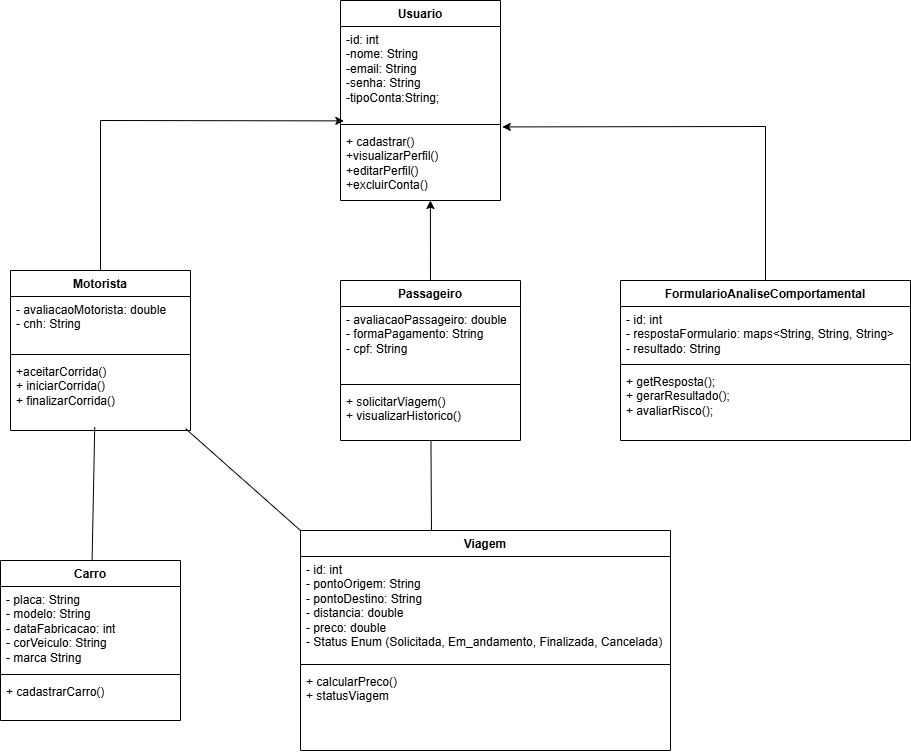

The diagram above was exported from draw.io. Its source (the exported page's mxGraphModel, read from the mxfile embedded in the PNG):
<mxGraphModel dx="2575" dy="930" grid="1" gridSize="10" guides="1" tooltips="1" connect="1" arrows="1" fold="1" page="1" pageScale="1" pageWidth="827" pageHeight="1169" background="#ffffff" math="0" shadow="0">
  <root>
    <mxCell id="0" />
    <mxCell id="1" parent="0" />
    <mxCell id="DYXonR-ZHGd2mtS0BHih-1" value="Usuario" style="swimlane;fontStyle=1;align=center;verticalAlign=top;childLayout=stackLayout;horizontal=1;startSize=26;horizontalStack=0;resizeParent=1;resizeParentMax=0;resizeLast=0;collapsible=1;marginBottom=0;whiteSpace=wrap;html=1;" vertex="1" parent="1">
      <mxGeometry x="160" y="40" width="160" height="200" as="geometry" />
    </mxCell>
    <mxCell id="DYXonR-ZHGd2mtS0BHih-2" value="-id: int&lt;div&gt;-nome: String&lt;/div&gt;&lt;div&gt;-email: String&lt;/div&gt;&lt;div&gt;-senha: String&lt;/div&gt;&lt;div&gt;-tipoConta:String;&lt;/div&gt;" style="text;strokeColor=none;fillColor=none;align=left;verticalAlign=top;spacingLeft=4;spacingRight=4;overflow=hidden;rotatable=0;points=[[0,0.5],[1,0.5]];portConstraint=eastwest;whiteSpace=wrap;html=1;" vertex="1" parent="DYXonR-ZHGd2mtS0BHih-1">
      <mxGeometry y="26" width="160" height="94" as="geometry" />
    </mxCell>
    <mxCell id="DYXonR-ZHGd2mtS0BHih-3" value="" style="line;strokeWidth=1;fillColor=none;align=left;verticalAlign=middle;spacingTop=-1;spacingLeft=3;spacingRight=3;rotatable=0;labelPosition=right;points=[];portConstraint=eastwest;strokeColor=inherit;" vertex="1" parent="DYXonR-ZHGd2mtS0BHih-1">
      <mxGeometry y="120" width="160" height="8" as="geometry" />
    </mxCell>
    <mxCell id="DYXonR-ZHGd2mtS0BHih-4" value="+ cadastrar()&lt;div&gt;+visualizarPerfil()&lt;/div&gt;&lt;div&gt;+editarPerfil()&lt;/div&gt;&lt;div&gt;+excluirConta()&lt;/div&gt;" style="text;strokeColor=none;fillColor=none;align=left;verticalAlign=top;spacingLeft=4;spacingRight=4;overflow=hidden;rotatable=0;points=[[0,0.5],[1,0.5]];portConstraint=eastwest;whiteSpace=wrap;html=1;" vertex="1" parent="DYXonR-ZHGd2mtS0BHih-1">
      <mxGeometry y="128" width="160" height="72" as="geometry" />
    </mxCell>
    <mxCell id="DYXonR-ZHGd2mtS0BHih-5" value="Motorista" style="swimlane;fontStyle=1;align=center;verticalAlign=top;childLayout=stackLayout;horizontal=1;startSize=26;horizontalStack=0;resizeParent=1;resizeParentMax=0;resizeLast=0;collapsible=1;marginBottom=0;whiteSpace=wrap;html=1;" vertex="1" parent="1">
      <mxGeometry x="-170" y="310" width="180" height="160" as="geometry" />
    </mxCell>
    <mxCell id="DYXonR-ZHGd2mtS0BHih-6" value="- avaliacaoMotorista: double&lt;div&gt;- cnh: String&lt;/div&gt;" style="text;strokeColor=none;fillColor=none;align=left;verticalAlign=top;spacingLeft=4;spacingRight=4;overflow=hidden;rotatable=0;points=[[0,0.5],[1,0.5]];portConstraint=eastwest;whiteSpace=wrap;html=1;" vertex="1" parent="DYXonR-ZHGd2mtS0BHih-5">
      <mxGeometry y="26" width="180" height="54" as="geometry" />
    </mxCell>
    <mxCell id="DYXonR-ZHGd2mtS0BHih-7" value="" style="line;strokeWidth=1;fillColor=none;align=left;verticalAlign=middle;spacingTop=-1;spacingLeft=3;spacingRight=3;rotatable=0;labelPosition=right;points=[];portConstraint=eastwest;strokeColor=inherit;" vertex="1" parent="DYXonR-ZHGd2mtS0BHih-5">
      <mxGeometry y="80" width="180" height="8" as="geometry" />
    </mxCell>
    <mxCell id="DYXonR-ZHGd2mtS0BHih-8" value="+aceitarCorrida()&lt;div&gt;+ iniciarCorrida()&lt;/div&gt;&lt;div&gt;+ finalizarCorrida()&lt;/div&gt;" style="text;strokeColor=none;fillColor=none;align=left;verticalAlign=top;spacingLeft=4;spacingRight=4;overflow=hidden;rotatable=0;points=[[0,0.5],[1,0.5]];portConstraint=eastwest;whiteSpace=wrap;html=1;" vertex="1" parent="DYXonR-ZHGd2mtS0BHih-5">
      <mxGeometry y="88" width="180" height="72" as="geometry" />
    </mxCell>
    <mxCell id="DYXonR-ZHGd2mtS0BHih-9" value="Passageiro" style="swimlane;fontStyle=1;align=center;verticalAlign=top;childLayout=stackLayout;horizontal=1;startSize=26;horizontalStack=0;resizeParent=1;resizeParentMax=0;resizeLast=0;collapsible=1;marginBottom=0;whiteSpace=wrap;html=1;" vertex="1" parent="1">
      <mxGeometry x="160" y="320" width="180" height="160" as="geometry" />
    </mxCell>
    <mxCell id="DYXonR-ZHGd2mtS0BHih-10" value="- avaliacaoPassageiro: doubl&lt;span style=&quot;background-color: transparent; color: light-dark(rgb(0, 0, 0), rgb(255, 255, 255));&quot;&gt;e&lt;/span&gt;&lt;div&gt;&lt;span style=&quot;background-color: transparent; color: light-dark(rgb(0, 0, 0), rgb(255, 255, 255));&quot;&gt;- formaPagamento: String&lt;/span&gt;&lt;/div&gt;&lt;div&gt;&lt;span style=&quot;background-color: transparent; color: light-dark(rgb(0, 0, 0), rgb(255, 255, 255));&quot;&gt;- cpf: String&lt;/span&gt;&lt;/div&gt;" style="text;strokeColor=none;fillColor=none;align=left;verticalAlign=top;spacingLeft=4;spacingRight=4;overflow=hidden;rotatable=0;points=[[0,0.5],[1,0.5]];portConstraint=eastwest;whiteSpace=wrap;html=1;" vertex="1" parent="DYXonR-ZHGd2mtS0BHih-9">
      <mxGeometry y="26" width="180" height="74" as="geometry" />
    </mxCell>
    <mxCell id="DYXonR-ZHGd2mtS0BHih-11" value="" style="line;strokeWidth=1;fillColor=none;align=left;verticalAlign=middle;spacingTop=-1;spacingLeft=3;spacingRight=3;rotatable=0;labelPosition=right;points=[];portConstraint=eastwest;strokeColor=inherit;" vertex="1" parent="DYXonR-ZHGd2mtS0BHih-9">
      <mxGeometry y="100" width="180" height="8" as="geometry" />
    </mxCell>
    <mxCell id="DYXonR-ZHGd2mtS0BHih-12" value="+ solicitarViagem()&lt;div&gt;+ visualizarHistorico()&lt;/div&gt;" style="text;strokeColor=none;fillColor=none;align=left;verticalAlign=top;spacingLeft=4;spacingRight=4;overflow=hidden;rotatable=0;points=[[0,0.5],[1,0.5]];portConstraint=eastwest;whiteSpace=wrap;html=1;" vertex="1" parent="DYXonR-ZHGd2mtS0BHih-9">
      <mxGeometry y="108" width="180" height="52" as="geometry" />
    </mxCell>
    <mxCell id="DYXonR-ZHGd2mtS0BHih-13" value="FormularioAnaliseComportamental" style="swimlane;fontStyle=1;align=center;verticalAlign=top;childLayout=stackLayout;horizontal=1;startSize=26;horizontalStack=0;resizeParent=1;resizeParentMax=0;resizeLast=0;collapsible=1;marginBottom=0;whiteSpace=wrap;html=1;" vertex="1" parent="1">
      <mxGeometry x="440" y="320" width="290" height="160" as="geometry" />
    </mxCell>
    <mxCell id="DYXonR-ZHGd2mtS0BHih-14" value="- id: int&lt;div&gt;- respostaFormulario: maps&amp;lt;String, String, String&amp;gt;&lt;/div&gt;&lt;div&gt;- resultado: String&lt;/div&gt;" style="text;strokeColor=none;fillColor=none;align=left;verticalAlign=top;spacingLeft=4;spacingRight=4;overflow=hidden;rotatable=0;points=[[0,0.5],[1,0.5]];portConstraint=eastwest;whiteSpace=wrap;html=1;" vertex="1" parent="DYXonR-ZHGd2mtS0BHih-13">
      <mxGeometry y="26" width="290" height="54" as="geometry" />
    </mxCell>
    <mxCell id="DYXonR-ZHGd2mtS0BHih-15" value="" style="line;strokeWidth=1;fillColor=none;align=left;verticalAlign=middle;spacingTop=-1;spacingLeft=3;spacingRight=3;rotatable=0;labelPosition=right;points=[];portConstraint=eastwest;strokeColor=inherit;" vertex="1" parent="DYXonR-ZHGd2mtS0BHih-13">
      <mxGeometry y="80" width="290" height="8" as="geometry" />
    </mxCell>
    <mxCell id="DYXonR-ZHGd2mtS0BHih-16" value="+ getResposta();&lt;div&gt;+ gerarResultado();&lt;/div&gt;&lt;div&gt;+ avaliarRisco();&lt;/div&gt;" style="text;strokeColor=none;fillColor=none;align=left;verticalAlign=top;spacingLeft=4;spacingRight=4;overflow=hidden;rotatable=0;points=[[0,0.5],[1,0.5]];portConstraint=eastwest;whiteSpace=wrap;html=1;" vertex="1" parent="DYXonR-ZHGd2mtS0BHih-13">
      <mxGeometry y="88" width="290" height="72" as="geometry" />
    </mxCell>
    <mxCell id="DYXonR-ZHGd2mtS0BHih-17" value="Carro" style="swimlane;fontStyle=1;align=center;verticalAlign=top;childLayout=stackLayout;horizontal=1;startSize=26;horizontalStack=0;resizeParent=1;resizeParentMax=0;resizeLast=0;collapsible=1;marginBottom=0;whiteSpace=wrap;html=1;" vertex="1" parent="1">
      <mxGeometry x="-180" y="600" width="180" height="160" as="geometry" />
    </mxCell>
    <mxCell id="DYXonR-ZHGd2mtS0BHih-18" value="- placa: String&lt;div&gt;- modelo: String&lt;/div&gt;&lt;div&gt;- dataFabricacao: int&lt;/div&gt;&lt;div&gt;- corVeiculo: String&lt;/div&gt;&lt;div&gt;- marca String&lt;/div&gt;" style="text;strokeColor=none;fillColor=none;align=left;verticalAlign=top;spacingLeft=4;spacingRight=4;overflow=hidden;rotatable=0;points=[[0,0.5],[1,0.5]];portConstraint=eastwest;whiteSpace=wrap;html=1;" vertex="1" parent="DYXonR-ZHGd2mtS0BHih-17">
      <mxGeometry y="26" width="180" height="84" as="geometry" />
    </mxCell>
    <mxCell id="DYXonR-ZHGd2mtS0BHih-19" value="" style="line;strokeWidth=1;fillColor=none;align=left;verticalAlign=middle;spacingTop=-1;spacingLeft=3;spacingRight=3;rotatable=0;labelPosition=right;points=[];portConstraint=eastwest;strokeColor=inherit;" vertex="1" parent="DYXonR-ZHGd2mtS0BHih-17">
      <mxGeometry y="110" width="180" height="8" as="geometry" />
    </mxCell>
    <mxCell id="DYXonR-ZHGd2mtS0BHih-20" value="+ cadastrarCarro()" style="text;strokeColor=none;fillColor=none;align=left;verticalAlign=top;spacingLeft=4;spacingRight=4;overflow=hidden;rotatable=0;points=[[0,0.5],[1,0.5]];portConstraint=eastwest;whiteSpace=wrap;html=1;" vertex="1" parent="DYXonR-ZHGd2mtS0BHih-17">
      <mxGeometry y="118" width="180" height="42" as="geometry" />
    </mxCell>
    <mxCell id="DYXonR-ZHGd2mtS0BHih-21" value="Viagem" style="swimlane;fontStyle=1;align=center;verticalAlign=top;childLayout=stackLayout;horizontal=1;startSize=26;horizontalStack=0;resizeParent=1;resizeParentMax=0;resizeLast=0;collapsible=1;marginBottom=0;whiteSpace=wrap;html=1;" vertex="1" parent="1">
      <mxGeometry x="120" y="570" width="370" height="220" as="geometry" />
    </mxCell>
    <mxCell id="DYXonR-ZHGd2mtS0BHih-22" value="- id: int&lt;div&gt;- pontoOrigem: String&lt;/div&gt;&lt;div&gt;- pontoDestino: String&lt;/div&gt;&lt;div&gt;- distancia: double&lt;/div&gt;&lt;div&gt;- preco: double&lt;/div&gt;&lt;div&gt;- Status Enum (Solicitada, Em_andamento, Finalizada, Cancelada)&lt;br&gt;&lt;div&gt;&lt;br&gt;&lt;/div&gt;&lt;/div&gt;" style="text;strokeColor=none;fillColor=none;align=left;verticalAlign=top;spacingLeft=4;spacingRight=4;overflow=hidden;rotatable=0;points=[[0,0.5],[1,0.5]];portConstraint=eastwest;whiteSpace=wrap;html=1;" vertex="1" parent="DYXonR-ZHGd2mtS0BHih-21">
      <mxGeometry y="26" width="370" height="104" as="geometry" />
    </mxCell>
    <mxCell id="DYXonR-ZHGd2mtS0BHih-23" value="" style="line;strokeWidth=1;fillColor=none;align=left;verticalAlign=middle;spacingTop=-1;spacingLeft=3;spacingRight=3;rotatable=0;labelPosition=right;points=[];portConstraint=eastwest;strokeColor=inherit;" vertex="1" parent="DYXonR-ZHGd2mtS0BHih-21">
      <mxGeometry y="130" width="370" height="8" as="geometry" />
    </mxCell>
    <mxCell id="DYXonR-ZHGd2mtS0BHih-24" value="+ calcularPreco()&lt;div&gt;+ statusViagem&lt;/div&gt;" style="text;strokeColor=none;fillColor=none;align=left;verticalAlign=top;spacingLeft=4;spacingRight=4;overflow=hidden;rotatable=0;points=[[0,0.5],[1,0.5]];portConstraint=eastwest;whiteSpace=wrap;html=1;" vertex="1" parent="DYXonR-ZHGd2mtS0BHih-21">
      <mxGeometry y="138" width="370" height="82" as="geometry" />
    </mxCell>
    <mxCell id="DYXonR-ZHGd2mtS0BHih-30" style="edgeStyle=none;rounded=0;orthogonalLoop=1;jettySize=auto;html=1;entryX=0.562;entryY=1;entryDx=0;entryDy=0;entryPerimeter=0;" edge="1" parent="1" source="DYXonR-ZHGd2mtS0BHih-9" target="DYXonR-ZHGd2mtS0BHih-4">
      <mxGeometry relative="1" as="geometry" />
    </mxCell>
    <mxCell id="DYXonR-ZHGd2mtS0BHih-34" style="edgeStyle=none;rounded=0;orthogonalLoop=1;jettySize=auto;html=1;entryX=0.021;entryY=1.004;entryDx=0;entryDy=0;entryPerimeter=0;" edge="1" parent="1" source="DYXonR-ZHGd2mtS0BHih-5" target="DYXonR-ZHGd2mtS0BHih-2">
      <mxGeometry relative="1" as="geometry">
        <Array as="points">
          <mxPoint x="-80" y="160" />
        </Array>
      </mxGeometry>
    </mxCell>
    <mxCell id="DYXonR-ZHGd2mtS0BHih-35" style="edgeStyle=none;rounded=0;orthogonalLoop=1;jettySize=auto;html=1;exitX=0.5;exitY=0;exitDx=0;exitDy=0;entryX=1.011;entryY=-0.022;entryDx=0;entryDy=0;entryPerimeter=0;" edge="1" parent="1" source="DYXonR-ZHGd2mtS0BHih-13" target="DYXonR-ZHGd2mtS0BHih-4">
      <mxGeometry relative="1" as="geometry">
        <Array as="points">
          <mxPoint x="585" y="166" />
        </Array>
      </mxGeometry>
    </mxCell>
    <mxCell id="DYXonR-ZHGd2mtS0BHih-36" style="edgeStyle=none;rounded=0;orthogonalLoop=1;jettySize=auto;html=1;entryX=0.468;entryY=0.952;entryDx=0;entryDy=0;entryPerimeter=0;endArrow=none;startFill=0;" edge="1" parent="1" source="DYXonR-ZHGd2mtS0BHih-17" target="DYXonR-ZHGd2mtS0BHih-8">
      <mxGeometry relative="1" as="geometry" />
    </mxCell>
    <mxCell id="DYXonR-ZHGd2mtS0BHih-37" style="edgeStyle=none;rounded=0;orthogonalLoop=1;jettySize=auto;html=1;entryX=0.354;entryY=-0.002;entryDx=0;entryDy=0;entryPerimeter=0;endArrow=none;startFill=0;" edge="1" parent="1" source="DYXonR-ZHGd2mtS0BHih-9" target="DYXonR-ZHGd2mtS0BHih-21">
      <mxGeometry relative="1" as="geometry" />
    </mxCell>
    <mxCell id="DYXonR-ZHGd2mtS0BHih-39" style="edgeStyle=none;rounded=0;orthogonalLoop=1;jettySize=auto;html=1;entryX=0;entryY=0;entryDx=0;entryDy=0;exitX=0.972;exitY=0.973;exitDx=0;exitDy=0;exitPerimeter=0;endArrow=none;startFill=0;" edge="1" parent="1" source="DYXonR-ZHGd2mtS0BHih-8" target="DYXonR-ZHGd2mtS0BHih-21">
      <mxGeometry relative="1" as="geometry" />
    </mxCell>
  </root>
</mxGraphModel>